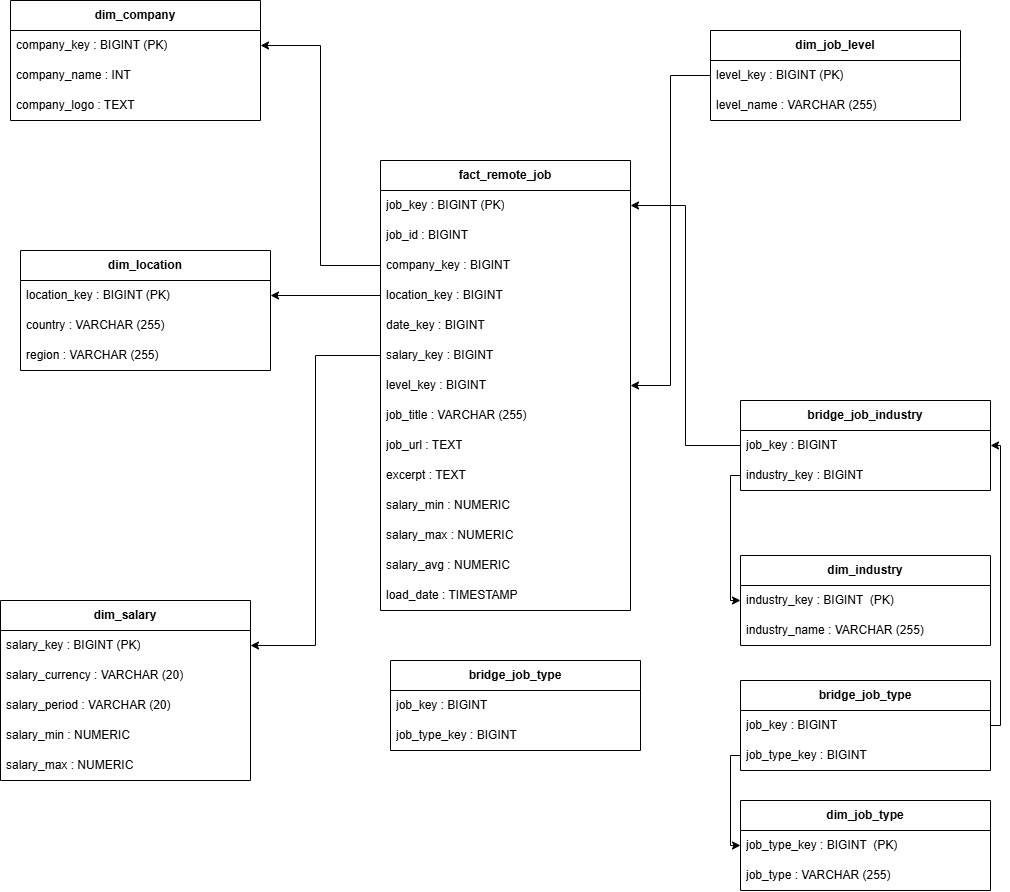

The diagram above was exported from draw.io. Its source (the exported page's mxGraphModel, read from the mxfile embedded in the PNG):
<mxGraphModel dx="2544" dy="937" grid="1" gridSize="10" guides="1" tooltips="1" connect="1" arrows="1" fold="1" page="1" pageScale="1" pageWidth="827" pageHeight="1169" math="0" shadow="0">
  <root>
    <mxCell id="0" />
    <mxCell id="1" parent="0" />
    <mxCell id="XPJLbt6K0o0xf0insCXv-1" parent="1" style="swimlane;fontStyle=0;childLayout=stackLayout;horizontal=1;startSize=30;horizontalStack=0;resizeParent=1;resizeParentMax=0;resizeLast=0;collapsible=1;marginBottom=0;whiteSpace=wrap;html=1;" value="&lt;b&gt;fact_remote_job&lt;/b&gt;" vertex="1">
      <mxGeometry height="450" width="250" x="230" y="190" as="geometry" />
    </mxCell>
    <mxCell id="XPJLbt6K0o0xf0insCXv-2" parent="XPJLbt6K0o0xf0insCXv-1" style="text;strokeColor=none;fillColor=none;align=left;verticalAlign=middle;spacingLeft=4;spacingRight=4;overflow=hidden;points=[[0,0.5],[1,0.5]];portConstraint=eastwest;rotatable=0;whiteSpace=wrap;html=1;" value="job_key : BIGINT (PK)" vertex="1">
      <mxGeometry height="30" width="250" y="30" as="geometry" />
    </mxCell>
    <mxCell id="wHtS9iW0Uz72bZxadtRF-1" parent="XPJLbt6K0o0xf0insCXv-1" style="text;strokeColor=none;fillColor=none;align=left;verticalAlign=middle;spacingLeft=4;spacingRight=4;overflow=hidden;points=[[0,0.5],[1,0.5]];portConstraint=eastwest;rotatable=0;whiteSpace=wrap;html=1;" value="job_id : BIGINT&amp;nbsp;" vertex="1">
      <mxGeometry height="30" width="250" y="60" as="geometry" />
    </mxCell>
    <mxCell id="XPJLbt6K0o0xf0insCXv-3" parent="XPJLbt6K0o0xf0insCXv-1" style="text;strokeColor=none;fillColor=none;align=left;verticalAlign=middle;spacingLeft=4;spacingRight=4;overflow=hidden;points=[[0,0.5],[1,0.5]];portConstraint=eastwest;rotatable=0;whiteSpace=wrap;html=1;" value="company_key : BIGINT" vertex="1">
      <mxGeometry height="30" width="250" y="90" as="geometry" />
    </mxCell>
    <mxCell id="wHtS9iW0Uz72bZxadtRF-2" parent="XPJLbt6K0o0xf0insCXv-1" style="text;strokeColor=none;fillColor=none;align=left;verticalAlign=middle;spacingLeft=4;spacingRight=4;overflow=hidden;points=[[0,0.5],[1,0.5]];portConstraint=eastwest;rotatable=0;whiteSpace=wrap;html=1;" value="location_key : BIGINT" vertex="1">
      <mxGeometry height="30" width="250" y="120" as="geometry" />
    </mxCell>
    <mxCell id="wHtS9iW0Uz72bZxadtRF-48" parent="XPJLbt6K0o0xf0insCXv-1" style="text;strokeColor=none;fillColor=none;align=left;verticalAlign=middle;spacingLeft=4;spacingRight=4;overflow=hidden;points=[[0,0.5],[1,0.5]];portConstraint=eastwest;rotatable=0;whiteSpace=wrap;html=1;" value="date_key : BIGINT" vertex="1">
      <mxGeometry height="30" width="250" y="150" as="geometry" />
    </mxCell>
    <mxCell id="wHtS9iW0Uz72bZxadtRF-49" parent="XPJLbt6K0o0xf0insCXv-1" style="text;strokeColor=none;fillColor=none;align=left;verticalAlign=middle;spacingLeft=4;spacingRight=4;overflow=hidden;points=[[0,0.5],[1,0.5]];portConstraint=eastwest;rotatable=0;whiteSpace=wrap;html=1;" value="salary_key : BIGINT" vertex="1">
      <mxGeometry height="30" width="250" y="180" as="geometry" />
    </mxCell>
    <mxCell id="wHtS9iW0Uz72bZxadtRF-50" parent="XPJLbt6K0o0xf0insCXv-1" style="text;strokeColor=none;fillColor=none;align=left;verticalAlign=middle;spacingLeft=4;spacingRight=4;overflow=hidden;points=[[0,0.5],[1,0.5]];portConstraint=eastwest;rotatable=0;whiteSpace=wrap;html=1;" value="level_key : BIGINT" vertex="1">
      <mxGeometry height="30" width="250" y="210" as="geometry" />
    </mxCell>
    <mxCell id="wHtS9iW0Uz72bZxadtRF-51" parent="XPJLbt6K0o0xf0insCXv-1" style="text;strokeColor=none;fillColor=none;align=left;verticalAlign=middle;spacingLeft=4;spacingRight=4;overflow=hidden;points=[[0,0.5],[1,0.5]];portConstraint=eastwest;rotatable=0;whiteSpace=wrap;html=1;" value="job_title : VARCHAR (255)" vertex="1">
      <mxGeometry height="30" width="250" y="240" as="geometry" />
    </mxCell>
    <mxCell id="wHtS9iW0Uz72bZxadtRF-52" parent="XPJLbt6K0o0xf0insCXv-1" style="text;strokeColor=none;fillColor=none;align=left;verticalAlign=middle;spacingLeft=4;spacingRight=4;overflow=hidden;points=[[0,0.5],[1,0.5]];portConstraint=eastwest;rotatable=0;whiteSpace=wrap;html=1;" value="job_url : TEXT" vertex="1">
      <mxGeometry height="30" width="250" y="270" as="geometry" />
    </mxCell>
    <mxCell id="wHtS9iW0Uz72bZxadtRF-53" parent="XPJLbt6K0o0xf0insCXv-1" style="text;strokeColor=none;fillColor=none;align=left;verticalAlign=middle;spacingLeft=4;spacingRight=4;overflow=hidden;points=[[0,0.5],[1,0.5]];portConstraint=eastwest;rotatable=0;whiteSpace=wrap;html=1;" value="excerpt : TEXT" vertex="1">
      <mxGeometry height="30" width="250" y="300" as="geometry" />
    </mxCell>
    <mxCell id="wHtS9iW0Uz72bZxadtRF-54" parent="XPJLbt6K0o0xf0insCXv-1" style="text;strokeColor=none;fillColor=none;align=left;verticalAlign=middle;spacingLeft=4;spacingRight=4;overflow=hidden;points=[[0,0.5],[1,0.5]];portConstraint=eastwest;rotatable=0;whiteSpace=wrap;html=1;" value="salary_min : NUMERIC" vertex="1">
      <mxGeometry height="30" width="250" y="330" as="geometry" />
    </mxCell>
    <mxCell id="wHtS9iW0Uz72bZxadtRF-55" parent="XPJLbt6K0o0xf0insCXv-1" style="text;strokeColor=none;fillColor=none;align=left;verticalAlign=middle;spacingLeft=4;spacingRight=4;overflow=hidden;points=[[0,0.5],[1,0.5]];portConstraint=eastwest;rotatable=0;whiteSpace=wrap;html=1;" value="salary_max : NUMERIC" vertex="1">
      <mxGeometry height="30" width="250" y="360" as="geometry" />
    </mxCell>
    <mxCell id="wHtS9iW0Uz72bZxadtRF-56" parent="XPJLbt6K0o0xf0insCXv-1" style="text;strokeColor=none;fillColor=none;align=left;verticalAlign=middle;spacingLeft=4;spacingRight=4;overflow=hidden;points=[[0,0.5],[1,0.5]];portConstraint=eastwest;rotatable=0;whiteSpace=wrap;html=1;" value="salary_avg : NUMERIC" vertex="1">
      <mxGeometry height="30" width="250" y="390" as="geometry" />
    </mxCell>
    <mxCell id="wHtS9iW0Uz72bZxadtRF-57" parent="XPJLbt6K0o0xf0insCXv-1" style="text;strokeColor=none;fillColor=none;align=left;verticalAlign=middle;spacingLeft=4;spacingRight=4;overflow=hidden;points=[[0,0.5],[1,0.5]];portConstraint=eastwest;rotatable=0;whiteSpace=wrap;html=1;" value="load_date : TIMESTAMP" vertex="1">
      <mxGeometry height="30" width="250" y="420" as="geometry" />
    </mxCell>
    <mxCell id="wHtS9iW0Uz72bZxadtRF-3" parent="1" style="swimlane;fontStyle=0;childLayout=stackLayout;horizontal=1;startSize=30;horizontalStack=0;resizeParent=1;resizeParentMax=0;resizeLast=0;collapsible=1;marginBottom=0;whiteSpace=wrap;html=1;" value="&lt;b&gt;dim_job_level&lt;/b&gt;" vertex="1">
      <mxGeometry height="90" width="250" x="560" y="60" as="geometry" />
    </mxCell>
    <mxCell id="wHtS9iW0Uz72bZxadtRF-4" parent="wHtS9iW0Uz72bZxadtRF-3" style="text;strokeColor=none;fillColor=none;align=left;verticalAlign=middle;spacingLeft=4;spacingRight=4;overflow=hidden;points=[[0,0.5],[1,0.5]];portConstraint=eastwest;rotatable=0;whiteSpace=wrap;html=1;" value="level_key : BIGINT (PK)" vertex="1">
      <mxGeometry height="30" width="250" y="30" as="geometry" />
    </mxCell>
    <mxCell id="wHtS9iW0Uz72bZxadtRF-5" parent="wHtS9iW0Uz72bZxadtRF-3" style="text;strokeColor=none;fillColor=none;align=left;verticalAlign=middle;spacingLeft=4;spacingRight=4;overflow=hidden;points=[[0,0.5],[1,0.5]];portConstraint=eastwest;rotatable=0;whiteSpace=wrap;html=1;" value="level_name : VARCHAR (255)" vertex="1">
      <mxGeometry height="30" width="250" y="60" as="geometry" />
    </mxCell>
    <mxCell id="wHtS9iW0Uz72bZxadtRF-13" parent="1" style="swimlane;fontStyle=0;childLayout=stackLayout;horizontal=1;startSize=30;horizontalStack=0;resizeParent=1;resizeParentMax=0;resizeLast=0;collapsible=1;marginBottom=0;whiteSpace=wrap;html=1;" value="&lt;b&gt;bridge_job_industry&lt;/b&gt;" vertex="1">
      <mxGeometry height="90" width="250" x="590" y="430" as="geometry" />
    </mxCell>
    <mxCell id="wHtS9iW0Uz72bZxadtRF-14" parent="wHtS9iW0Uz72bZxadtRF-13" style="text;strokeColor=none;fillColor=none;align=left;verticalAlign=middle;spacingLeft=4;spacingRight=4;overflow=hidden;points=[[0,0.5],[1,0.5]];portConstraint=eastwest;rotatable=0;whiteSpace=wrap;html=1;" value="job_key : BIGINT&amp;nbsp;" vertex="1">
      <mxGeometry height="30" width="250" y="30" as="geometry" />
    </mxCell>
    <mxCell id="wHtS9iW0Uz72bZxadtRF-15" parent="wHtS9iW0Uz72bZxadtRF-13" style="text;strokeColor=none;fillColor=none;align=left;verticalAlign=middle;spacingLeft=4;spacingRight=4;overflow=hidden;points=[[0,0.5],[1,0.5]];portConstraint=eastwest;rotatable=0;whiteSpace=wrap;html=1;" value="industry_key : BIGINT" vertex="1">
      <mxGeometry height="30" width="250" y="60" as="geometry" />
    </mxCell>
    <mxCell id="wHtS9iW0Uz72bZxadtRF-18" parent="1" style="swimlane;fontStyle=0;childLayout=stackLayout;horizontal=1;startSize=30;horizontalStack=0;resizeParent=1;resizeParentMax=0;resizeLast=0;collapsible=1;marginBottom=0;whiteSpace=wrap;html=1;" value="&lt;b&gt;dim_salary&lt;/b&gt;" vertex="1">
      <mxGeometry height="180" width="250" x="-150" y="630" as="geometry" />
    </mxCell>
    <mxCell id="wHtS9iW0Uz72bZxadtRF-19" parent="wHtS9iW0Uz72bZxadtRF-18" style="text;strokeColor=none;fillColor=none;align=left;verticalAlign=middle;spacingLeft=4;spacingRight=4;overflow=hidden;points=[[0,0.5],[1,0.5]];portConstraint=eastwest;rotatable=0;whiteSpace=wrap;html=1;" value="salary_key : BIGINT (PK)" vertex="1">
      <mxGeometry height="30" width="250" y="30" as="geometry" />
    </mxCell>
    <mxCell id="wHtS9iW0Uz72bZxadtRF-20" parent="wHtS9iW0Uz72bZxadtRF-18" style="text;strokeColor=none;fillColor=none;align=left;verticalAlign=middle;spacingLeft=4;spacingRight=4;overflow=hidden;points=[[0,0.5],[1,0.5]];portConstraint=eastwest;rotatable=0;whiteSpace=wrap;html=1;" value="salary_currency : VARCHAR (20)" vertex="1">
      <mxGeometry height="30" width="250" y="60" as="geometry" />
    </mxCell>
    <mxCell id="wHtS9iW0Uz72bZxadtRF-21" parent="wHtS9iW0Uz72bZxadtRF-18" style="text;strokeColor=none;fillColor=none;align=left;verticalAlign=middle;spacingLeft=4;spacingRight=4;overflow=hidden;points=[[0,0.5],[1,0.5]];portConstraint=eastwest;rotatable=0;whiteSpace=wrap;html=1;" value="salary_period : VARCHAR (20)" vertex="1">
      <mxGeometry height="30" width="250" y="90" as="geometry" />
    </mxCell>
    <mxCell id="wHtS9iW0Uz72bZxadtRF-22" parent="wHtS9iW0Uz72bZxadtRF-18" style="text;strokeColor=none;fillColor=none;align=left;verticalAlign=middle;spacingLeft=4;spacingRight=4;overflow=hidden;points=[[0,0.5],[1,0.5]];portConstraint=eastwest;rotatable=0;whiteSpace=wrap;html=1;" value="salary_min : NUMERIC" vertex="1">
      <mxGeometry height="30" width="250" y="120" as="geometry" />
    </mxCell>
    <mxCell id="wHtS9iW0Uz72bZxadtRF-61" parent="wHtS9iW0Uz72bZxadtRF-18" style="text;strokeColor=none;fillColor=none;align=left;verticalAlign=middle;spacingLeft=4;spacingRight=4;overflow=hidden;points=[[0,0.5],[1,0.5]];portConstraint=eastwest;rotatable=0;whiteSpace=wrap;html=1;" value="salary_max : NUMERIC" vertex="1">
      <mxGeometry height="30" width="250" y="150" as="geometry" />
    </mxCell>
    <mxCell id="wHtS9iW0Uz72bZxadtRF-23" parent="1" style="swimlane;fontStyle=0;childLayout=stackLayout;horizontal=1;startSize=30;horizontalStack=0;resizeParent=1;resizeParentMax=0;resizeLast=0;collapsible=1;marginBottom=0;whiteSpace=wrap;html=1;" value="&lt;b&gt;dim_location&lt;/b&gt;" vertex="1">
      <mxGeometry height="120" width="250" x="-130" y="280" as="geometry" />
    </mxCell>
    <mxCell id="wHtS9iW0Uz72bZxadtRF-27" parent="wHtS9iW0Uz72bZxadtRF-23" style="text;strokeColor=none;fillColor=none;align=left;verticalAlign=middle;spacingLeft=4;spacingRight=4;overflow=hidden;points=[[0,0.5],[1,0.5]];portConstraint=eastwest;rotatable=0;whiteSpace=wrap;html=1;" value="location_key : BIGINT (PK)" vertex="1">
      <mxGeometry height="30" width="250" y="30" as="geometry" />
    </mxCell>
    <mxCell id="wHtS9iW0Uz72bZxadtRF-25" parent="wHtS9iW0Uz72bZxadtRF-23" style="text;strokeColor=none;fillColor=none;align=left;verticalAlign=middle;spacingLeft=4;spacingRight=4;overflow=hidden;points=[[0,0.5],[1,0.5]];portConstraint=eastwest;rotatable=0;whiteSpace=wrap;html=1;" value="country : VARCHAR (255)" vertex="1">
      <mxGeometry height="30" width="250" y="60" as="geometry" />
    </mxCell>
    <mxCell id="wHtS9iW0Uz72bZxadtRF-59" parent="wHtS9iW0Uz72bZxadtRF-23" style="text;strokeColor=none;fillColor=none;align=left;verticalAlign=middle;spacingLeft=4;spacingRight=4;overflow=hidden;points=[[0,0.5],[1,0.5]];portConstraint=eastwest;rotatable=0;whiteSpace=wrap;html=1;" value="region : VARCHAR (255)" vertex="1">
      <mxGeometry height="30" width="250" y="90" as="geometry" />
    </mxCell>
    <mxCell id="wHtS9iW0Uz72bZxadtRF-28" parent="1" style="swimlane;fontStyle=0;childLayout=stackLayout;horizontal=1;startSize=30;horizontalStack=0;resizeParent=1;resizeParentMax=0;resizeLast=0;collapsible=1;marginBottom=0;whiteSpace=wrap;html=1;" value="&lt;b&gt;dim_company&lt;/b&gt;" vertex="1">
      <mxGeometry height="120" width="250" x="-140" y="30" as="geometry" />
    </mxCell>
    <mxCell id="wHtS9iW0Uz72bZxadtRF-29" parent="wHtS9iW0Uz72bZxadtRF-28" style="text;strokeColor=none;fillColor=none;align=left;verticalAlign=middle;spacingLeft=4;spacingRight=4;overflow=hidden;points=[[0,0.5],[1,0.5]];portConstraint=eastwest;rotatable=0;whiteSpace=wrap;html=1;" value="company_key : BIGINT (PK)" vertex="1">
      <mxGeometry height="30" width="250" y="30" as="geometry" />
    </mxCell>
    <mxCell id="wHtS9iW0Uz72bZxadtRF-31" parent="wHtS9iW0Uz72bZxadtRF-28" style="text;strokeColor=none;fillColor=none;align=left;verticalAlign=middle;spacingLeft=4;spacingRight=4;overflow=hidden;points=[[0,0.5],[1,0.5]];portConstraint=eastwest;rotatable=0;whiteSpace=wrap;html=1;" value="company_name : INT" vertex="1">
      <mxGeometry height="30" width="250" y="60" as="geometry" />
    </mxCell>
    <mxCell id="wHtS9iW0Uz72bZxadtRF-32" parent="wHtS9iW0Uz72bZxadtRF-28" style="text;strokeColor=none;fillColor=none;align=left;verticalAlign=middle;spacingLeft=4;spacingRight=4;overflow=hidden;points=[[0,0.5],[1,0.5]];portConstraint=eastwest;rotatable=0;whiteSpace=wrap;html=1;" value="company_logo : TEXT" vertex="1">
      <mxGeometry height="30" width="250" y="90" as="geometry" />
    </mxCell>
    <mxCell id="wHtS9iW0Uz72bZxadtRF-33" parent="1" style="swimlane;fontStyle=0;childLayout=stackLayout;horizontal=1;startSize=30;horizontalStack=0;resizeParent=1;resizeParentMax=0;resizeLast=0;collapsible=1;marginBottom=0;whiteSpace=wrap;html=1;" value="&lt;b&gt;dim_industry&lt;/b&gt;" vertex="1">
      <mxGeometry height="90" width="250" x="590" y="585" as="geometry" />
    </mxCell>
    <mxCell id="wHtS9iW0Uz72bZxadtRF-34" parent="wHtS9iW0Uz72bZxadtRF-33" style="text;strokeColor=none;fillColor=none;align=left;verticalAlign=middle;spacingLeft=4;spacingRight=4;overflow=hidden;points=[[0,0.5],[1,0.5]];portConstraint=eastwest;rotatable=0;whiteSpace=wrap;html=1;" value="industry_key : BIGINT&amp;nbsp; (PK)" vertex="1">
      <mxGeometry height="30" width="250" y="30" as="geometry" />
    </mxCell>
    <mxCell id="wHtS9iW0Uz72bZxadtRF-35" parent="wHtS9iW0Uz72bZxadtRF-33" style="text;strokeColor=none;fillColor=none;align=left;verticalAlign=middle;spacingLeft=4;spacingRight=4;overflow=hidden;points=[[0,0.5],[1,0.5]];portConstraint=eastwest;rotatable=0;whiteSpace=wrap;html=1;" value="industry_name : VARCHAR (255)" vertex="1">
      <mxGeometry height="30" width="250" y="60" as="geometry" />
    </mxCell>
    <mxCell id="wHtS9iW0Uz72bZxadtRF-38" parent="1" style="swimlane;fontStyle=0;childLayout=stackLayout;horizontal=1;startSize=30;horizontalStack=0;resizeParent=1;resizeParentMax=0;resizeLast=0;collapsible=1;marginBottom=0;whiteSpace=wrap;html=1;" value="&lt;b&gt;dim_job_type&lt;/b&gt;" vertex="1">
      <mxGeometry height="90" width="250" x="590" y="830" as="geometry" />
    </mxCell>
    <mxCell id="wHtS9iW0Uz72bZxadtRF-39" parent="wHtS9iW0Uz72bZxadtRF-38" style="text;strokeColor=none;fillColor=none;align=left;verticalAlign=middle;spacingLeft=4;spacingRight=4;overflow=hidden;points=[[0,0.5],[1,0.5]];portConstraint=eastwest;rotatable=0;whiteSpace=wrap;html=1;" value="job_type_key : BIGINT&amp;nbsp; (PK)" vertex="1">
      <mxGeometry height="30" width="250" y="30" as="geometry" />
    </mxCell>
    <mxCell id="wHtS9iW0Uz72bZxadtRF-40" parent="wHtS9iW0Uz72bZxadtRF-38" style="text;strokeColor=none;fillColor=none;align=left;verticalAlign=middle;spacingLeft=4;spacingRight=4;overflow=hidden;points=[[0,0.5],[1,0.5]];portConstraint=eastwest;rotatable=0;whiteSpace=wrap;html=1;" value="job_type : VARCHAR (255)&amp;nbsp;" vertex="1">
      <mxGeometry height="30" width="250" y="60" as="geometry" />
    </mxCell>
    <mxCell id="wHtS9iW0Uz72bZxadtRF-43" parent="1" style="swimlane;fontStyle=0;childLayout=stackLayout;horizontal=1;startSize=30;horizontalStack=0;resizeParent=1;resizeParentMax=0;resizeLast=0;collapsible=1;marginBottom=0;whiteSpace=wrap;html=1;" value="&lt;b&gt;bridge_job_type&lt;/b&gt;" vertex="1">
      <mxGeometry height="90" width="250" x="590" y="710" as="geometry" />
    </mxCell>
    <mxCell id="wHtS9iW0Uz72bZxadtRF-44" parent="wHtS9iW0Uz72bZxadtRF-43" style="text;strokeColor=none;fillColor=none;align=left;verticalAlign=middle;spacingLeft=4;spacingRight=4;overflow=hidden;points=[[0,0.5],[1,0.5]];portConstraint=eastwest;rotatable=0;whiteSpace=wrap;html=1;" value="job_key : BIGINT&amp;nbsp;" vertex="1">
      <mxGeometry height="30" width="250" y="30" as="geometry" />
    </mxCell>
    <mxCell id="wHtS9iW0Uz72bZxadtRF-45" parent="wHtS9iW0Uz72bZxadtRF-43" style="text;strokeColor=none;fillColor=none;align=left;verticalAlign=middle;spacingLeft=4;spacingRight=4;overflow=hidden;points=[[0,0.5],[1,0.5]];portConstraint=eastwest;rotatable=0;whiteSpace=wrap;html=1;" value="job_type_key : BIGINT" vertex="1">
      <mxGeometry height="30" width="250" y="60" as="geometry" />
    </mxCell>
    <mxCell id="wHtS9iW0Uz72bZxadtRF-58" edge="1" parent="1" source="XPJLbt6K0o0xf0insCXv-3" style="endArrow=classic;html=1;rounded=0;exitX=0;exitY=0.5;exitDx=0;exitDy=0;entryX=1;entryY=0.5;entryDx=0;entryDy=0;edgeStyle=orthogonalEdgeStyle;" target="wHtS9iW0Uz72bZxadtRF-29" value="">
      <mxGeometry height="50" relative="1" width="50" as="geometry">
        <mxPoint x="330" y="320" as="sourcePoint" />
        <mxPoint x="380" y="270" as="targetPoint" />
      </mxGeometry>
    </mxCell>
    <mxCell id="wHtS9iW0Uz72bZxadtRF-60" edge="1" parent="1" source="wHtS9iW0Uz72bZxadtRF-2" style="endArrow=classic;html=1;rounded=0;exitX=0;exitY=0.5;exitDx=0;exitDy=0;entryX=1;entryY=0.5;entryDx=0;entryDy=0;edgeStyle=orthogonalEdgeStyle;" target="wHtS9iW0Uz72bZxadtRF-27" value="">
      <mxGeometry height="50" relative="1" width="50" as="geometry">
        <mxPoint x="330" y="410" as="sourcePoint" />
        <mxPoint x="380" y="360" as="targetPoint" />
      </mxGeometry>
    </mxCell>
    <mxCell id="wHtS9iW0Uz72bZxadtRF-62" edge="1" parent="1" source="wHtS9iW0Uz72bZxadtRF-49" style="endArrow=classic;html=1;rounded=0;exitX=0;exitY=0.5;exitDx=0;exitDy=0;entryX=1;entryY=0.5;entryDx=0;entryDy=0;edgeStyle=orthogonalEdgeStyle;" target="wHtS9iW0Uz72bZxadtRF-19" value="">
      <mxGeometry height="50" relative="1" width="50" as="geometry">
        <mxPoint x="290" y="620" as="sourcePoint" />
        <mxPoint x="340" y="570" as="targetPoint" />
      </mxGeometry>
    </mxCell>
    <mxCell id="wHtS9iW0Uz72bZxadtRF-63" edge="1" parent="1" source="wHtS9iW0Uz72bZxadtRF-4" style="endArrow=classic;html=1;rounded=0;exitX=0;exitY=0.5;exitDx=0;exitDy=0;entryX=1;entryY=0.5;entryDx=0;entryDy=0;edgeStyle=orthogonalEdgeStyle;" target="wHtS9iW0Uz72bZxadtRF-50" value="">
      <mxGeometry height="50" relative="1" width="50" as="geometry">
        <mxPoint x="500" y="320" as="sourcePoint" />
        <mxPoint x="550" y="270" as="targetPoint" />
      </mxGeometry>
    </mxCell>
    <mxCell id="wHtS9iW0Uz72bZxadtRF-64" edge="1" parent="1" source="wHtS9iW0Uz72bZxadtRF-14" style="endArrow=classic;html=1;rounded=0;entryX=1;entryY=0.5;entryDx=0;entryDy=0;exitX=0;exitY=0.5;exitDx=0;exitDy=0;edgeStyle=orthogonalEdgeStyle;" target="XPJLbt6K0o0xf0insCXv-2" value="">
      <mxGeometry height="50" relative="1" width="50" as="geometry">
        <mxPoint x="470" y="470" as="sourcePoint" />
        <mxPoint x="520" y="420" as="targetPoint" />
      </mxGeometry>
    </mxCell>
    <mxCell id="wHtS9iW0Uz72bZxadtRF-65" edge="1" parent="1" source="wHtS9iW0Uz72bZxadtRF-15" style="endArrow=classic;html=1;rounded=0;exitX=0;exitY=0.5;exitDx=0;exitDy=0;entryX=0;entryY=0.5;entryDx=0;entryDy=0;edgeStyle=orthogonalEdgeStyle;" target="wHtS9iW0Uz72bZxadtRF-34" value="">
      <mxGeometry height="50" relative="1" width="50" as="geometry">
        <mxPoint x="470" y="520" as="sourcePoint" />
        <mxPoint x="520" y="470" as="targetPoint" />
      </mxGeometry>
    </mxCell>
    <mxCell id="wHtS9iW0Uz72bZxadtRF-67" edge="1" parent="1" source="wHtS9iW0Uz72bZxadtRF-45" style="endArrow=classic;html=1;rounded=0;exitX=0;exitY=0.5;exitDx=0;exitDy=0;entryX=0;entryY=0.5;entryDx=0;entryDy=0;edgeStyle=orthogonalEdgeStyle;" target="wHtS9iW0Uz72bZxadtRF-39" value="">
      <mxGeometry height="50" relative="1" width="50" as="geometry">
        <mxPoint x="490" y="760" as="sourcePoint" />
        <mxPoint x="540" y="710" as="targetPoint" />
      </mxGeometry>
    </mxCell>
    <mxCell id="wHtS9iW0Uz72bZxadtRF-68" edge="1" parent="1" source="wHtS9iW0Uz72bZxadtRF-44" style="endArrow=classic;html=1;rounded=0;exitX=1;exitY=0.5;exitDx=0;exitDy=0;entryX=1;entryY=0.5;entryDx=0;entryDy=0;edgeStyle=orthogonalEdgeStyle;" target="wHtS9iW0Uz72bZxadtRF-14" value="">
      <mxGeometry height="50" relative="1" width="50" as="geometry">
        <mxPoint x="530" y="650" as="sourcePoint" />
        <mxPoint x="580" y="600" as="targetPoint" />
      </mxGeometry>
    </mxCell>
    <mxCell id="wHtS9iW0Uz72bZxadtRF-73" parent="1" style="swimlane;fontStyle=0;childLayout=stackLayout;horizontal=1;startSize=30;horizontalStack=0;resizeParent=1;resizeParentMax=0;resizeLast=0;collapsible=1;marginBottom=0;whiteSpace=wrap;html=1;" value="&lt;b&gt;bridge_job_type&lt;/b&gt;" vertex="1">
      <mxGeometry height="90" width="250" x="240" y="690" as="geometry" />
    </mxCell>
    <mxCell id="wHtS9iW0Uz72bZxadtRF-74" parent="wHtS9iW0Uz72bZxadtRF-73" style="text;strokeColor=none;fillColor=none;align=left;verticalAlign=middle;spacingLeft=4;spacingRight=4;overflow=hidden;points=[[0,0.5],[1,0.5]];portConstraint=eastwest;rotatable=0;whiteSpace=wrap;html=1;" value="job_key : BIGINT&amp;nbsp;" vertex="1">
      <mxGeometry height="30" width="250" y="30" as="geometry" />
    </mxCell>
    <mxCell id="wHtS9iW0Uz72bZxadtRF-75" parent="wHtS9iW0Uz72bZxadtRF-73" style="text;strokeColor=none;fillColor=none;align=left;verticalAlign=middle;spacingLeft=4;spacingRight=4;overflow=hidden;points=[[0,0.5],[1,0.5]];portConstraint=eastwest;rotatable=0;whiteSpace=wrap;html=1;" value="job_type_key : BIGINT" vertex="1">
      <mxGeometry height="30" width="250" y="60" as="geometry" />
    </mxCell>
  </root>
</mxGraphModel>